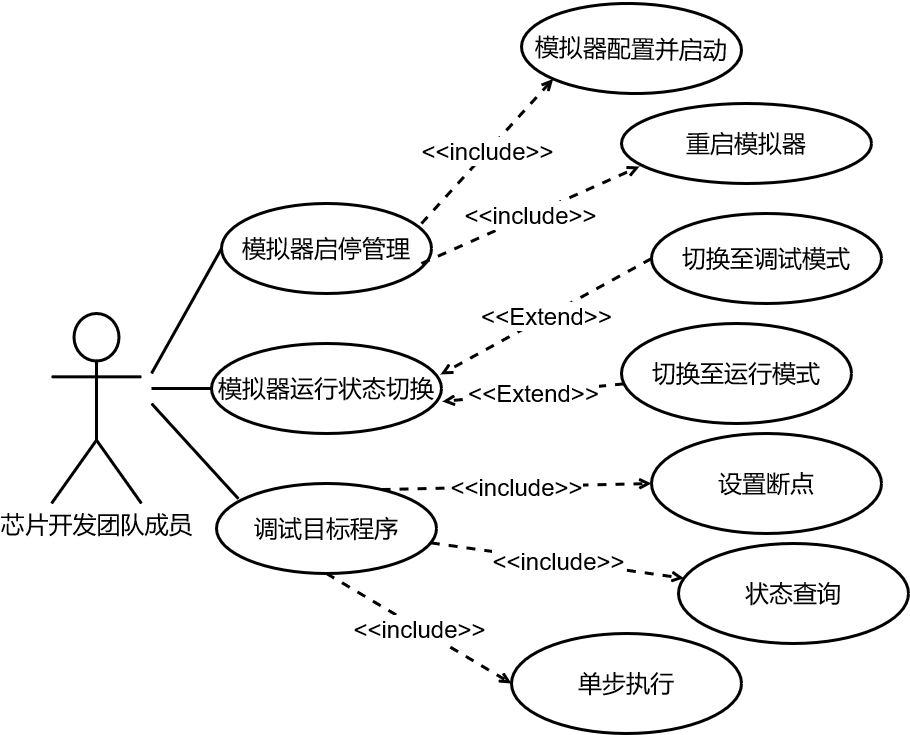

The diagram above was exported from draw.io. Its source (the exported page's mxGraphModel, read from the mxfile embedded in the PNG):
<mxGraphModel dx="2249" dy="792" grid="1" gridSize="10" guides="1" tooltips="1" connect="1" arrows="1" fold="1" page="1" pageScale="1" pageWidth="827" pageHeight="1169" math="0" shadow="0">
  <root>
    <mxCell id="0" />
    <mxCell id="1" parent="0" />
    <mxCell id="kspEkG2AYDm2vSh5nX-M-1" value="芯片开发团队成员" style="shape=umlActor;verticalLabelPosition=bottom;verticalAlign=top;html=1;fontSize=24;strokeWidth=3;fontStyle=0;fontFamily=Helvetica;" parent="1" vertex="1">
      <mxGeometry x="-30" y="320" width="90" height="190" as="geometry" />
    </mxCell>
    <mxCell id="kspEkG2AYDm2vSh5nX-M-2" value="模拟器启停管理" style="ellipse;whiteSpace=wrap;html=1;fontSize=24;strokeWidth=3;fontStyle=0;fontFamily=Helvetica;" parent="1" vertex="1">
      <mxGeometry x="140" y="210" width="210" height="90" as="geometry" />
    </mxCell>
    <mxCell id="kspEkG2AYDm2vSh5nX-M-4" value="切换至运行模式" style="ellipse;whiteSpace=wrap;html=1;fontSize=24;strokeWidth=3;fontStyle=0;fontFamily=Helvetica;" parent="1" vertex="1">
      <mxGeometry x="540" y="330" width="230" height="100" as="geometry" />
    </mxCell>
    <mxCell id="kspEkG2AYDm2vSh5nX-M-5" value="模拟器运行状态切换" style="ellipse;whiteSpace=wrap;html=1;fontSize=24;strokeWidth=3;fontStyle=0;fontFamily=Helvetica;" parent="1" vertex="1">
      <mxGeometry x="130" y="350" width="230" height="90" as="geometry" />
    </mxCell>
    <mxCell id="kspEkG2AYDm2vSh5nX-M-6" value="切换至调试模式" style="ellipse;whiteSpace=wrap;html=1;fontSize=24;strokeWidth=3;fontStyle=0;fontFamily=Helvetica;" parent="1" vertex="1">
      <mxGeometry x="570" y="220" width="230" height="90" as="geometry" />
    </mxCell>
    <mxCell id="kspEkG2AYDm2vSh5nX-M-7" value="重启模拟器" style="ellipse;whiteSpace=wrap;html=1;fontSize=24;strokeWidth=3;fontStyle=0;fontFamily=Helvetica;" parent="1" vertex="1">
      <mxGeometry x="540" y="110" width="250" height="80" as="geometry" />
    </mxCell>
    <mxCell id="kspEkG2AYDm2vSh5nX-M-8" value="&lt;p style=&quot;font-size: 24px;&quot;&gt;&lt;span style=&quot;font-size: 24px;&quot;&gt;&lt;font style=&quot;font-size: 24px;&quot;&gt;模拟器配置并启动&lt;/font&gt;&lt;/span&gt;&lt;/p&gt;" style="ellipse;whiteSpace=wrap;html=1;fontSize=24;rotation=1;strokeWidth=3;fontStyle=0;fontFamily=Helvetica;" parent="1" vertex="1">
      <mxGeometry x="440" y="10" width="220" height="90" as="geometry" />
    </mxCell>
    <mxCell id="kspEkG2AYDm2vSh5nX-M-9" value="调试目标程序" style="ellipse;whiteSpace=wrap;html=1;fontSize=24;strokeWidth=3;fontStyle=0;fontFamily=Helvetica;" parent="1" vertex="1">
      <mxGeometry x="135" y="490" width="220" height="90" as="geometry" />
    </mxCell>
    <mxCell id="kspEkG2AYDm2vSh5nX-M-15" value="" style="endArrow=open;html=1;rounded=0;dashed=1;entryX=0;entryY=1;entryDx=0;entryDy=0;endFill=0;fontSize=24;strokeWidth=3;exitX=0.952;exitY=0.222;exitDx=0;exitDy=0;exitPerimeter=0;fontStyle=0;fontFamily=Helvetica;" parent="1" source="kspEkG2AYDm2vSh5nX-M-2" target="kspEkG2AYDm2vSh5nX-M-8" edge="1">
      <mxGeometry relative="1" as="geometry">
        <mxPoint x="290" y="249" as="sourcePoint" />
        <mxPoint x="450" y="249" as="targetPoint" />
      </mxGeometry>
    </mxCell>
    <mxCell id="kspEkG2AYDm2vSh5nX-M-16" value="&amp;lt;&amp;lt;include&amp;gt;&amp;gt;" style="edgeLabel;resizable=0;html=1;align=center;verticalAlign=middle;fontSize=24;fontStyle=0;fontFamily=Helvetica;" parent="kspEkG2AYDm2vSh5nX-M-15" connectable="0" vertex="1">
      <mxGeometry relative="1" as="geometry" />
    </mxCell>
    <mxCell id="kspEkG2AYDm2vSh5nX-M-18" value="" style="endArrow=open;html=1;rounded=0;dashed=1;entryX=0.072;entryY=0.788;entryDx=0;entryDy=0;exitX=0.952;exitY=0.667;exitDx=0;exitDy=0;exitPerimeter=0;endFill=0;fontSize=24;strokeWidth=3;entryPerimeter=0;fontStyle=0;fontFamily=Helvetica;" parent="1" source="kspEkG2AYDm2vSh5nX-M-2" target="kspEkG2AYDm2vSh5nX-M-7" edge="1">
      <mxGeometry relative="1" as="geometry">
        <mxPoint x="350" y="269.63" as="sourcePoint" />
        <mxPoint x="480.5025253169417" y="180.37873734152913" as="targetPoint" />
      </mxGeometry>
    </mxCell>
    <mxCell id="kspEkG2AYDm2vSh5nX-M-19" value="&amp;lt;&amp;lt;include&amp;gt;&amp;gt;" style="edgeLabel;resizable=0;html=1;align=center;verticalAlign=middle;fontSize=24;fontStyle=0;fontFamily=Helvetica;" parent="kspEkG2AYDm2vSh5nX-M-18" connectable="0" vertex="1">
      <mxGeometry relative="1" as="geometry" />
    </mxCell>
    <mxCell id="kspEkG2AYDm2vSh5nX-M-21" value="" style="endArrow=open;html=1;rounded=0;dashed=1;entryX=0.996;entryY=0.344;entryDx=0;entryDy=0;endFill=0;exitX=0;exitY=0.5;exitDx=0;exitDy=0;entryPerimeter=0;fontSize=24;strokeWidth=3;fontStyle=0;fontFamily=Helvetica;" parent="1" source="kspEkG2AYDm2vSh5nX-M-6" target="kspEkG2AYDm2vSh5nX-M-5" edge="1">
      <mxGeometry relative="1" as="geometry">
        <mxPoint x="590" y="349.25" as="sourcePoint" />
        <mxPoint x="720.5025253169417" y="259.99873734152914" as="targetPoint" />
      </mxGeometry>
    </mxCell>
    <mxCell id="kspEkG2AYDm2vSh5nX-M-22" value="&amp;lt;&amp;lt;Extend&amp;gt;&amp;gt;" style="edgeLabel;resizable=0;html=1;align=center;verticalAlign=middle;fontSize=24;fontStyle=0;fontFamily=Helvetica;" parent="kspEkG2AYDm2vSh5nX-M-21" connectable="0" vertex="1">
      <mxGeometry relative="1" as="geometry" />
    </mxCell>
    <mxCell id="kspEkG2AYDm2vSh5nX-M-23" value="" style="endArrow=open;html=1;rounded=0;dashed=1;entryX=1.004;entryY=0.644;entryDx=0;entryDy=0;endFill=0;fontSize=24;strokeWidth=3;entryPerimeter=0;fontStyle=0;fontFamily=Helvetica;" parent="1" source="kspEkG2AYDm2vSh5nX-M-4" target="kspEkG2AYDm2vSh5nX-M-5" edge="1">
      <mxGeometry relative="1" as="geometry">
        <mxPoint x="410" y="335" as="sourcePoint" />
        <mxPoint x="321.98" y="372.03" as="targetPoint" />
      </mxGeometry>
    </mxCell>
    <mxCell id="kspEkG2AYDm2vSh5nX-M-24" value="&amp;lt;&amp;lt;Extend&amp;gt;&amp;gt;" style="edgeLabel;resizable=0;html=1;align=center;verticalAlign=middle;fontSize=24;fontStyle=0;fontFamily=Helvetica;" parent="kspEkG2AYDm2vSh5nX-M-23" connectable="0" vertex="1">
      <mxGeometry relative="1" as="geometry" />
    </mxCell>
    <mxCell id="kspEkG2AYDm2vSh5nX-M-27" value="" style="endArrow=none;html=1;rounded=0;entryX=0;entryY=0.5;entryDx=0;entryDy=0;fontSize=24;strokeWidth=3;fontStyle=0;fontFamily=Helvetica;" parent="1" target="kspEkG2AYDm2vSh5nX-M-2" edge="1">
      <mxGeometry width="50" height="50" relative="1" as="geometry">
        <mxPoint x="70" y="380" as="sourcePoint" />
        <mxPoint x="210" y="290" as="targetPoint" />
      </mxGeometry>
    </mxCell>
    <mxCell id="kspEkG2AYDm2vSh5nX-M-28" value="" style="endArrow=none;html=1;rounded=0;fontSize=24;strokeWidth=3;fontStyle=0;fontFamily=Helvetica;" parent="1" target="kspEkG2AYDm2vSh5nX-M-5" edge="1">
      <mxGeometry width="50" height="50" relative="1" as="geometry">
        <mxPoint x="70" y="395" as="sourcePoint" />
        <mxPoint x="220" y="330" as="targetPoint" />
      </mxGeometry>
    </mxCell>
    <mxCell id="kspEkG2AYDm2vSh5nX-M-29" value="" style="endArrow=none;html=1;rounded=0;entryX=0.1;entryY=0.171;entryDx=0;entryDy=0;entryPerimeter=0;fontSize=24;strokeWidth=3;fontStyle=0;fontFamily=Helvetica;" parent="1" target="kspEkG2AYDm2vSh5nX-M-9" edge="1">
      <mxGeometry width="50" height="50" relative="1" as="geometry">
        <mxPoint x="70" y="410" as="sourcePoint" />
        <mxPoint x="230" y="405" as="targetPoint" />
      </mxGeometry>
    </mxCell>
    <mxCell id="0g_iTcxsXEhQIYA7X8XU-1" value="设置断点" style="ellipse;whiteSpace=wrap;html=1;fontSize=24;strokeWidth=3;fontStyle=0;fontFamily=Helvetica;" vertex="1" parent="1">
      <mxGeometry x="570" y="440" width="230" height="100" as="geometry" />
    </mxCell>
    <mxCell id="0g_iTcxsXEhQIYA7X8XU-2" value="单步执行" style="ellipse;whiteSpace=wrap;html=1;fontSize=24;strokeWidth=3;fontStyle=0;fontFamily=Helvetica;" vertex="1" parent="1">
      <mxGeometry x="430" y="640" width="230" height="100" as="geometry" />
    </mxCell>
    <mxCell id="0g_iTcxsXEhQIYA7X8XU-3" value="状态查询" style="ellipse;whiteSpace=wrap;html=1;fontSize=24;strokeWidth=3;fontStyle=0;fontFamily=Helvetica;" vertex="1" parent="1">
      <mxGeometry x="597" y="550" width="230" height="100" as="geometry" />
    </mxCell>
    <mxCell id="0g_iTcxsXEhQIYA7X8XU-4" value="" style="endArrow=open;html=1;rounded=0;dashed=1;entryX=0;entryY=0.5;entryDx=0;entryDy=0;exitX=0.75;exitY=0.067;exitDx=0;exitDy=0;exitPerimeter=0;endFill=0;fontSize=24;strokeWidth=3;fontStyle=0;fontFamily=Helvetica;" edge="1" parent="1" source="kspEkG2AYDm2vSh5nX-M-9" target="0g_iTcxsXEhQIYA7X8XU-1">
      <mxGeometry relative="1" as="geometry">
        <mxPoint x="349.9200000000001" y="280.03" as="sourcePoint" />
        <mxPoint x="568" y="253.03999999999996" as="targetPoint" />
      </mxGeometry>
    </mxCell>
    <mxCell id="0g_iTcxsXEhQIYA7X8XU-5" value="&amp;lt;&amp;lt;include&amp;gt;&amp;gt;" style="edgeLabel;resizable=0;html=1;align=center;verticalAlign=middle;fontSize=24;fontStyle=0;fontFamily=Helvetica;" connectable="0" vertex="1" parent="0g_iTcxsXEhQIYA7X8XU-4">
      <mxGeometry relative="1" as="geometry" />
    </mxCell>
    <mxCell id="0g_iTcxsXEhQIYA7X8XU-6" value="" style="endArrow=open;html=1;rounded=0;dashed=1;endFill=0;fontSize=24;strokeWidth=3;fontStyle=0;fontFamily=Helvetica;" edge="1" parent="1" source="kspEkG2AYDm2vSh5nX-M-9" target="0g_iTcxsXEhQIYA7X8XU-3">
      <mxGeometry relative="1" as="geometry">
        <mxPoint x="310" y="506.03" as="sourcePoint" />
        <mxPoint x="533.682720163547" y="494.64466094067257" as="targetPoint" />
      </mxGeometry>
    </mxCell>
    <mxCell id="0g_iTcxsXEhQIYA7X8XU-7" value="&amp;lt;&amp;lt;include&amp;gt;&amp;gt;" style="edgeLabel;resizable=0;html=1;align=center;verticalAlign=middle;fontSize=24;fontStyle=0;fontFamily=Helvetica;" connectable="0" vertex="1" parent="0g_iTcxsXEhQIYA7X8XU-6">
      <mxGeometry relative="1" as="geometry" />
    </mxCell>
    <mxCell id="0g_iTcxsXEhQIYA7X8XU-8" value="" style="endArrow=open;html=1;rounded=0;dashed=1;endFill=0;fontSize=24;strokeWidth=3;fontStyle=0;fontFamily=Helvetica;exitX=0.5;exitY=1;exitDx=0;exitDy=0;entryX=0;entryY=0.5;entryDx=0;entryDy=0;" edge="1" parent="1" source="kspEkG2AYDm2vSh5nX-M-9" target="0g_iTcxsXEhQIYA7X8XU-2">
      <mxGeometry relative="1" as="geometry">
        <mxPoint x="344.6373738488287" y="571.0830063248641" as="sourcePoint" />
        <mxPoint x="499.7474074902766" y="616.9845316147873" as="targetPoint" />
      </mxGeometry>
    </mxCell>
    <mxCell id="0g_iTcxsXEhQIYA7X8XU-9" value="&amp;lt;&amp;lt;include&amp;gt;&amp;gt;" style="edgeLabel;resizable=0;html=1;align=center;verticalAlign=middle;fontSize=24;fontStyle=0;fontFamily=Helvetica;" connectable="0" vertex="1" parent="0g_iTcxsXEhQIYA7X8XU-8">
      <mxGeometry relative="1" as="geometry" />
    </mxCell>
  </root>
</mxGraphModel>